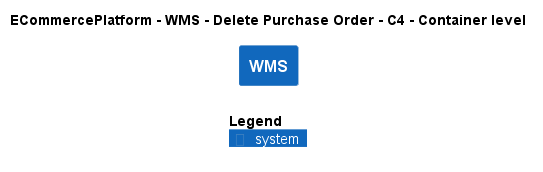

The diagram above was rendered by PlantUML. Its source (embedded in the PNG):
@startuml
!include ..\..\..\..\..\.c4s\C4_Container.puml

AddElementTag("c4interflow:lifecycle:new", $bgColor=green, $fontColor=#ffffff, $borderColor=green, $shadowing="False")
AddElementTag("c4interflow:lifecycle:changed", $bgColor=orange, $fontColor=#ffffff, $borderColor=orange, $shadowing="False")
AddElementTag("c4interflow:lifecycle:removed", $bgColor=red, $fontColor=#ffffff, $borderColor=red, $shadowing="False")

AddRelTag("c4interflow:lifecycle:new", $textColor=green, $lineColor=green)
AddRelTag("c4interflow:lifecycle:changed", $textColor=orange, $lineColor=orange)
AddRelTag("c4interflow:lifecycle:removed", $textColor=red, $lineColor=red)

SHOW_PERSON_PORTRAIT()
LAYOUT_TOP_DOWN()

skinparam linetype polyline

title ECommercePlatform - WMS - Delete Purchase Order - C4 - Container level

System(ECommercePlatform.SoftwareSystems.WMS, "WMS", "")



SHOW_LEGEND()
@enduml